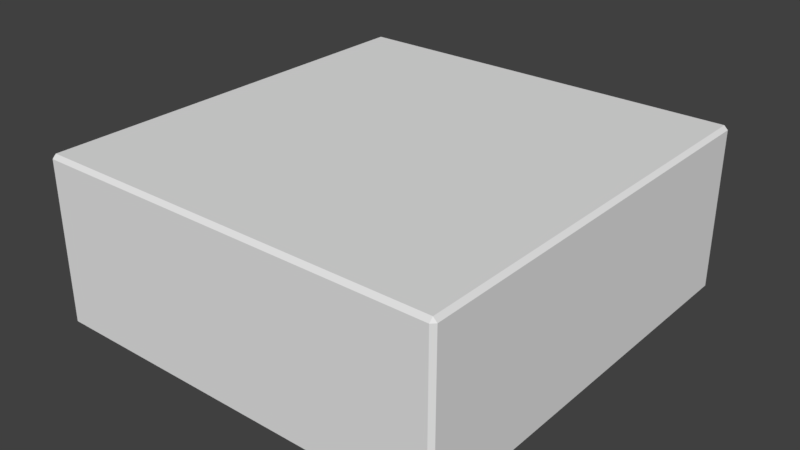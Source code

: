 # Source: 5vbox.blend  (saved by Blender 2.79.0; exported with 4.5.12 LTS)
import bpy
from mathutils import Matrix  # noqa: F401  (used for matrix-valued properties, if any)

bpy.ops.wm.read_factory_settings(use_empty=True)
scene = bpy.context.scene
scene.name = 'Scene'

# ---- collections
col_collection_1 = bpy.data.collections.new('Collection 1'); scene.collection.children.link(col_collection_1)

# ---- world
world_world = bpy.data.worlds.new('World'); scene.world = world_world
world_world.color = (0.05088, 0.05088, 0.05088)
world_world.use_sun_shadow = False
world_world.sun_shadow_jitter_overblur = 0.0
world_world.cycles.sampling_method = 'MANUAL'

# ---- meshes
me_cube_004 = bpy.data.meshes.new('Cube.004')
me_cube_004.from_pydata([(0.0, 1.192e-07, -2.384e-07), (0.0, 1.192e-07, 2.0), (0.0, 2.0, -2.384e-07), (0.0, 2.0, 2.0), (2.0, 1.192e-07, -2.384e-07), (2.0, 1.192e-07, 2.0), (2.0, 2.0, -2.384e-07), (2.0, 2.0, 2.0), (1.403, 2.198, 1.261), (1.403, 1.813, 1.261), (1.477, 2.198, 1.251), (1.477, 1.813, 1.251), (1.549, 2.198, 1.219), (1.549, 1.813, 1.219), (1.614, 2.198, 1.168), (1.614, 1.813, 1.168), (1.672, 2.198, 1.099), (1.672, 1.813, 1.099), (1.719, 2.198, 1.014), (1.719, 1.813, 1.014), (1.754, 2.198, 0.9183), (1.754, 1.813, 0.9183), (1.776, 2.198, 0.814), (1.776, 1.813, 0.814), (1.783, 2.198, 0.7057), (1.783, 1.813, 0.7057), (1.776, 2.198, 0.5973), (1.776, 1.813, 0.5973), (1.754, 2.198, 0.4931), (1.754, 1.813, 0.4931), (1.719, 2.198, 0.397), (1.719, 1.813, 0.397), (1.672, 2.198, 0.3128), (1.672, 1.813, 0.3128), (1.614, 2.198, 0.2437), (1.614, 1.813, 0.2437), (1.549, 2.198, 0.1924), (1.549, 1.813, 0.1924), (1.477, 2.198, 0.1608), (1.477, 1.813, 0.1608), (1.403, 2.198, 0.1501), (1.403, 1.813, 0.1501), (1.329, 2.198, 0.1608), (1.329, 1.813, 0.1608), (1.258, 2.198, 0.1924), (1.258, 1.813, 0.1924), (1.192, 2.198, 0.2437), (1.192, 1.813, 0.2437), (1.134, 2.198, 0.3128), (1.134, 1.813, 0.3128), (1.087, 2.198, 0.397), (1.087, 1.813, 0.397), (1.052, 2.198, 0.4931), (1.052, 1.813, 0.4931), (1.03, 2.198, 0.5973), (1.03, 1.813, 0.5973), (1.023, 2.198, 0.7057), (1.023, 1.813, 0.7057), (1.03, 2.198, 0.814), (1.03, 1.813, 0.814), (1.052, 2.198, 0.9183), (1.052, 1.813, 0.9183), (1.087, 2.198, 1.014), (1.087, 1.813, 1.014), (1.134, 2.198, 1.099), (1.134, 1.813, 1.099), (1.192, 2.198, 1.168), (1.192, 1.813, 1.168), (1.258, 2.198, 1.219), (1.258, 1.813, 1.219), (1.329, 2.198, 1.251), (1.329, 1.813, 1.251)], [], [(0, 1, 3, 2), (2, 3, 7, 6), (6, 7, 5, 4), (4, 5, 1, 0), (2, 6, 4, 0), (7, 3, 1, 5), (8, 9, 11, 10), (10, 11, 13, 12), (12, 13, 15, 14), (14, 15, 17, 16), (16, 17, 19, 18), (18, 19, 21, 20), (20, 21, 23, 22), (22, 23, 25, 24), (24, 25, 27, 26), (26, 27, 29, 28), (28, 29, 31, 30), (30, 31, 33, 32), (32, 33, 35, 34), (34, 35, 37, 36), (36, 37, 39, 38), (38, 39, 41, 40), (40, 41, 43, 42), (42, 43, 45, 44), (44, 45, 47, 46), (46, 47, 49, 48), (48, 49, 51, 50), (50, 51, 53, 52), (52, 53, 55, 54), (54, 55, 57, 56), (56, 57, 59, 58), (58, 59, 61, 60), (60, 61, 63, 62), (62, 63, 65, 64), (64, 65, 67, 66), (66, 67, 69, 68), (11, 9, 71, 69, 67, 65, 63, 61, 59, 57, 55, 53, 51, 49, 47, 45, 43, 41, 39, 37, 35, 33, 31, 29, 27, 25, 23, 21, 19, 17, 15, 13), (68, 69, 71, 70), (70, 71, 9, 8), (8, 10, 12, 14, 16, 18, 20, 22, 24, 26, 28, 30, 32, 34, 36, 38, 40, 42, 44, 46, 48, 50, 52, 54, 56, 58, 60, 62, 64, 66, 68, 70)])
me_cube_004.use_remesh_preserve_volume = False
me_cube_004.use_remesh_preserve_attributes = False
me_cube_004.use_mirror_vertex_groups = False
me_cube_004.update()
me_plane = bpy.data.meshes.new('Plane')
me_plane.from_pydata([(-0.9999, -0.9008, -0.0007612), (-0.9008, -0.9008, -0.1), (-0.9007, -1.0, -0.0007612), (9.697, -1.0, -0.0007612), (9.697, -0.9008, -0.1), (9.796, -0.9008, -0.0007612), (-0.9999, 10.1, -0.0007612), (-0.9007, 10.2, 0.03377), (-0.33, 10.2, -0.0007612), (-0.9008, 10.1, -0.1), (9.796, 10.1, -0.0007612), (9.697, 10.1, -0.1), (9.576, 10.2, -0.0007612), (9.697, 10.2, 0.1613), (-0.9975, -0.9008, 4.198), (-0.8983, -1.0, 4.198), (-0.8982, -0.9008, 4.297), (9.699, -1.0, 4.198), (9.799, -0.9008, 4.198), (9.699, -0.9008, 4.297), (-0.9975, 10.1, 4.198), (-0.8982, 10.1, 4.297), (-0.8983, 10.2, 4.198), (9.799, 10.1, 4.198), (9.699, 10.2, 4.198), (9.699, 10.1, 4.297), (5.162, 10.1, 2.317), (4.988, 10.1, 2.224), (5.024, 10.2, 2.365), (4.918, 10.1, 2.179), (4.764, 10.1, 2.056), (4.772, 10.2, 2.204), (4.601, 10.1, 1.851), (4.533, 10.1, 1.668), (4.457, 10.2, 1.8), (4.533, 10.1, 1.668), (4.533, 10.1, 1.473), (4.437, 10.2, 1.443), (4.428, 10.2, 1.648), (4.73, 10.1, 1.118), (4.58, 10.2, 1.126), (4.61, 10.1, 1.273), (4.61, 10.1, 1.867), (4.58, 10.2, 2.014), (4.73, 10.1, 2.023), (4.764, 10.1, 1.084), (4.918, 10.1, 0.9611), (4.772, 10.2, 0.9367), (4.533, 10.1, 1.473), (4.601, 10.1, 1.289), (4.457, 10.2, 1.34), (4.987, 10.1, 0.9167), (5.162, 10.1, 0.8237), (5.024, 10.2, 0.7752), (8.297, 10.1, 1.668), (8.229, 10.1, 1.851), (8.373, 10.2, 1.8), (8.297, 10.1, 1.668), (8.407, 10.2, 1.615), (8.375, 10.2, 1.353), (8.297, 10.1, 1.473), (8.297, 10.1, 1.473), (8.373, 10.2, 1.34), (8.229, 10.1, 1.289), (8.22, 10.1, 1.867), (8.1, 10.1, 2.023), (8.25, 10.2, 2.014), (8.22, 10.1, 1.273), (8.25, 10.2, 1.126), (8.1, 10.1, 1.118), (7.911, 10.1, 2.179), (8.057, 10.2, 2.204), (8.065, 10.1, 2.056), (7.842, 10.1, 2.224), (7.667, 10.1, 2.317), (7.805, 10.2, 2.365), (7.842, 10.1, 0.9167), (7.805, 10.2, 0.7752), (7.667, 10.1, 0.8237), (8.065, 10.1, 1.084), (8.057, 10.2, 0.9367), (7.911, 10.1, 0.9611), (6.316, 10.1, 0.5753), (6.514, 10.1, 0.5753), (6.415, 10.2, 0.4708), (6.143, 10.1, 0.5843), (6.034, 10.2, 0.4906), (5.946, 10.1, 0.6051), (5.268, 10.1, 0.7781), (5.455, 10.1, 0.7119), (5.326, 10.2, 0.645), (7.044, 10.1, 2.51), (7.163, 10.2, 2.591), (7.237, 10.1, 2.467), (6.883, 10.1, 2.535), (6.686, 10.1, 2.556), (6.796, 10.2, 2.65), (7.562, 10.1, 2.362), (7.375, 10.1, 2.429), (7.504, 10.2, 2.495), (7.562, 10.1, 0.7781), (7.504, 10.2, 0.645), (7.375, 10.1, 0.7119), (6.316, 10.1, 2.565), (6.415, 10.2, 2.67), (6.514, 10.1, 2.565), (6.143, 10.1, 2.556), (5.946, 10.1, 2.535), (6.034, 10.2, 2.65), (6.686, 10.1, 0.5843), (6.883, 10.1, 0.6051), (6.796, 10.2, 0.4906), (5.786, 10.1, 0.6307), (5.666, 10.2, 0.5492), (5.592, 10.1, 0.6732), (5.268, 10.1, 2.362), (5.326, 10.2, 2.495), (5.455, 10.1, 2.429), (5.592, 10.1, 2.467), (5.666, 10.2, 2.591), (5.786, 10.1, 2.51), (7.237, 10.1, 0.6732), (7.163, 10.2, 0.5492), (7.044, 10.1, 0.6307), (-0.792, -0.6929, 0.207), (-0.6928, -0.7922, 0.207), (-0.6928, -0.6929, 0.1078), (9.489, -0.7921, 0.2071), (9.588, -0.6929, 0.2071), (9.489, -0.6929, 0.1079), (-0.792, 9.892, 0.207), (-0.6928, 9.892, 0.1078), (-0.06223, 9.981, 0.2065), (-0.6928, 9.988, 0.2381), (9.588, 9.892, 0.2071), (9.49, 9.98, 0.3714), (9.371, 9.981, 0.2066), (9.489, 9.892, 0.1079), (-0.7897, -0.6929, 3.99), (-0.6904, -0.6929, 4.089), (-0.6905, -0.7921, 3.99), (9.492, -0.7922, 3.99), (9.492, -0.6929, 4.089), (9.591, -0.6929, 3.99), (-0.7897, 9.892, 3.99), (-0.6905, 9.991, 3.99), (-0.6904, 9.892, 4.089), (9.591, 9.892, 3.99), (9.492, 9.892, 4.089), (9.492, 9.991, 3.99), (5.162, 9.938, 2.317), (5.024, 9.843, 2.365), (4.988, 9.938, 2.224), (4.918, 9.938, 2.179), (4.772, 9.839, 2.204), (4.764, 9.938, 2.056), (4.601, 9.938, 1.851), (4.457, 9.839, 1.8), (4.533, 9.938, 1.668), (4.533, 9.938, 1.668), (4.428, 9.842, 1.649), (4.437, 9.842, 1.446), (4.533, 9.938, 1.473), (4.73, 9.938, 1.118), (4.61, 9.938, 1.273), (4.58, 9.839, 1.126), (4.61, 9.938, 1.867), (4.73, 9.938, 2.023), (4.58, 9.839, 2.014), (4.764, 9.938, 1.084), (4.772, 9.839, 0.9367), (4.918, 9.938, 0.9611), (4.533, 9.938, 1.473), (4.457, 9.839, 1.34), (4.601, 9.938, 1.289), (4.987, 9.938, 0.9167), (5.024, 9.851, 0.7763), (5.162, 9.938, 0.8237), (8.297, 9.938, 1.668), (8.373, 9.839, 1.8), (8.229, 9.938, 1.851), (8.297, 9.938, 1.668), (8.297, 9.938, 1.473), (8.374, 9.849, 1.351), (8.406, 9.854, 1.615), (8.297, 9.938, 1.473), (8.229, 9.938, 1.289), (8.373, 9.839, 1.34), (8.22, 9.938, 1.867), (8.25, 9.839, 2.014), (8.1, 9.938, 2.023), (8.22, 9.938, 1.273), (8.1, 9.938, 1.118), (8.25, 9.839, 1.126), (7.911, 9.938, 2.179), (8.065, 9.938, 2.056), (8.057, 9.839, 2.204), (7.842, 9.938, 2.224), (7.805, 9.842, 2.365), (7.667, 9.938, 2.317), (7.842, 9.938, 0.9167), (7.667, 9.938, 0.8237), (7.806, 9.852, 0.7763), (8.065, 9.938, 1.084), (7.911, 9.938, 0.9611), (8.057, 9.839, 0.9367), (6.316, 9.938, 0.5753), (6.415, 9.853, 0.4719), (6.514, 9.938, 0.5753), (6.143, 9.938, 0.5843), (5.946, 9.938, 0.6051), (6.033, 9.853, 0.4916), (5.268, 9.938, 0.7781), (5.325, 9.852, 0.6461), (5.455, 9.938, 0.7119), (7.044, 9.938, 2.51), (7.237, 9.938, 2.467), (7.163, 9.843, 2.591), (6.883, 9.938, 2.535), (6.796, 9.843, 2.65), (6.686, 9.938, 2.556), (7.562, 9.938, 2.362), (7.504, 9.843, 2.495), (7.375, 9.938, 2.429), (7.562, 9.938, 0.7781), (7.375, 9.938, 0.7119), (7.504, 9.853, 0.6461), (6.316, 9.938, 2.565), (6.514, 9.938, 2.565), (6.415, 9.843, 2.669), (6.143, 9.938, 2.556), (6.034, 9.843, 2.65), (5.946, 9.938, 2.535), (6.686, 9.938, 0.5843), (6.796, 9.853, 0.4916), (6.883, 9.938, 0.6051), (5.786, 9.938, 0.6307), (5.592, 9.938, 0.6732), (5.666, 9.853, 0.5503), (5.268, 9.938, 2.362), (5.455, 9.938, 2.429), (5.326, 9.843, 2.495), (5.592, 9.938, 2.467), (5.786, 9.938, 2.51), (5.666, 9.843, 2.591), (7.237, 9.938, 0.6732), (7.044, 9.938, 0.6307), (7.163, 9.853, 0.5503), (-0.6916, 9.99, 2.099), (-0.7909, 9.892, 2.099), (9.491, 9.985, 2.097), (9.59, 9.892, 2.099), (9.49, -0.7922, 2.099), (9.59, -0.6929, 2.099), (-0.6916, -0.7922, 2.099), (-0.7909, -0.6929, 2.099), (-0.9987, 10.1, 2.099), (-0.8995, 10.2, 2.098), (9.797, 10.1, 2.099), (9.698, 10.2, 2.099), (9.797, -0.9008, 2.099), (9.698, -1.0, 2.099), (-0.9987, -0.9008, 2.099), (-0.8995, -1.0, 2.099), (-0.9987, 10.1, 2.099), (4.666, 10.2, 2.098), (9.797, 10.1, 2.099), (4.745, 10.1, 2.037), (9.797, -0.9008, 2.099), (9.698, -1.0, 2.099), (-0.9987, -0.9008, 2.099), (-0.8995, -1.0, 2.099), (4.745, 9.938, 2.037), (4.666, 9.839, 2.098), (8.165, 10.2, 2.098), (8.085, 10.1, 2.037), (8.085, 9.938, 2.037), (8.165, 9.839, 2.098)], [(270, 264), (270, 271), (268, 269), (266, 268), (269, 271)], [(263, 261, 17, 15), (21, 16, 19, 25), (260, 258, 23, 18), (8, 37, 50, 40, 47, 53, 90, 113, 86, 84, 111, 122, 101, 77, 80, 68, 62, 59, 12), (1, 9, 11, 4), (43, 265, 267, 44), (26, 115, 239, 150), (254, 140, 141, 252), (146, 148, 142, 139), (253, 143, 147, 251), (132, 136, 183, 187, 193, 205, 202, 226, 247, 234, 207, 211, 238, 213, 176, 170, 165, 173, 161), (126, 129, 137, 131), (259, 13, 24), (29, 27, 152, 153), (267, 30, 155, 272), (35, 33, 158, 159), (48, 36, 162, 172), (41, 49, 174, 164), (32, 42, 166, 156), (45, 39, 163, 169), (88, 52, 177, 212), (51, 46, 171, 175), (64, 55, 180, 188), (63, 67, 191, 186), (60, 61, 185, 182), (275, 65, 190, 276), (97, 74, 199, 221), (69, 79, 203, 192), (73, 70, 194, 197), (78, 100, 224, 201), (82, 85, 209, 206), (81, 76, 200, 204), (109, 83, 208, 233), (114, 89, 214, 237), (54, 57, 181, 178), (93, 98, 223, 216), (106, 103, 227, 230), (105, 95, 220, 228), (120, 107, 232, 243), (87, 112, 236, 210), (249, 144, 138, 255), (94, 91, 215, 218), (102, 121, 245, 225), (123, 110, 235, 246), (117, 118, 242, 240), (0, 1, 2), (3, 4, 5), (6, 7, 8, 9), (10, 11, 12, 13), (14, 15, 16), (17, 18, 19), (20, 21, 22), (23, 24, 25), (26, 27, 28), (29, 30, 31), (32, 33, 34), (35, 36, 37, 38), (39, 40, 41), (42, 43, 44), (45, 46, 47), (48, 49, 50), (51, 52, 53), (54, 55, 56), (57, 58, 59, 60), (61, 62, 63), (64, 65, 66), (67, 68, 69), (70, 71, 72), (73, 74, 75), (76, 77, 78), (79, 80, 81), (82, 83, 84), (85, 86, 87), (88, 89, 90), (91, 92, 93), (94, 95, 96), (97, 98, 99), (100, 101, 102), (103, 104, 105), (106, 107, 108), (109, 110, 111), (112, 113, 114), (115, 116, 117), (118, 119, 120), (121, 122, 123), (124, 125, 126), (127, 128, 129), (130, 131, 132, 133), (134, 135, 136, 137), (138, 139, 140), (141, 142, 143), (144, 145, 146), (147, 148, 149), (150, 151, 152), (153, 154, 155), (156, 157, 158), (159, 160, 161, 162), (163, 164, 165), (166, 167, 168), (169, 170, 171), (172, 173, 174), (175, 176, 177), (178, 179, 180), (181, 182, 183, 184), (185, 186, 187), (188, 189, 190), (191, 192, 193), (194, 195, 196), (197, 198, 199), (200, 201, 202), (203, 204, 205), (206, 207, 208), (209, 210, 211), (212, 213, 214), (215, 216, 217), (218, 219, 220), (221, 222, 223), (224, 225, 226), (227, 228, 229), (230, 231, 232), (233, 234, 235), (236, 237, 238), (239, 240, 241), (242, 243, 244), (245, 246, 247), (9, 1, 0, 6), (1, 4, 3, 2), (4, 11, 10, 5), (11, 9, 8, 12), (20, 14, 16, 21), (15, 17, 19, 16), (18, 23, 25, 19), (24, 22, 21, 25), (256, 20, 22, 257), (258, 10, 13, 259), (260, 18, 17, 261), (262, 0, 2, 263), (28, 116, 115, 26), (31, 28, 27, 29), (34, 43, 42, 32), (38, 34, 33, 35), (39, 45, 47, 40), (265, 31, 30, 267), (50, 37, 36, 48), (53, 47, 46, 51), (40, 50, 49, 41), (56, 58, 57, 54), (61, 60, 59, 62), (66, 56, 55, 64), (62, 68, 67, 63), (75, 71, 70, 73), (274, 66, 65, 275), (68, 80, 79, 69), (76, 81, 80, 77), (77, 101, 100, 78), (99, 75, 74, 97), (85, 82, 84, 86), (86, 113, 112, 87), (90, 53, 52, 88), (96, 92, 91, 94), (101, 122, 121, 102), (92, 99, 98, 93), (108, 104, 103, 106), (111, 84, 83, 109), (116, 119, 118, 117), (113, 90, 89, 114), (104, 96, 95, 105), (107, 120, 119, 108), (110, 123, 122, 111), (37, 8, 7, 38), (58, 13, 12, 59), (130, 124, 126, 131), (125, 127, 129, 126), (128, 134, 137, 129), (136, 132, 131, 137), (146, 139, 138, 144), (139, 142, 141, 140), (142, 148, 147, 143), (148, 146, 145, 149), (248, 145, 144, 249), (250, 135, 134, 251), (252, 141, 143, 253), (254, 125, 124, 255), (150, 239, 241, 151), (153, 152, 151, 154), (156, 166, 168, 157), (159, 158, 157, 160), (165, 170, 169, 163), (272, 155, 154, 273), (172, 162, 161, 173), (175, 171, 170, 176), (164, 174, 173, 165), (178, 181, 184, 179), (187, 183, 182, 185), (188, 180, 179, 189), (186, 191, 193, 187), (197, 194, 196, 198), (276, 190, 189, 277), (192, 203, 205, 193), (202, 205, 204, 200), (201, 224, 226, 202), (221, 199, 198, 222), (211, 207, 206, 209), (210, 236, 238, 211), (212, 177, 176, 213), (218, 215, 217, 219), (225, 245, 247, 226), (216, 223, 222, 217), (230, 227, 229, 231), (233, 208, 207, 234), (240, 242, 244, 241), (237, 214, 213, 238), (228, 220, 219, 229), (231, 244, 243, 232), (234, 247, 246, 235), (160, 133, 132, 161), (183, 136, 135, 184), (26, 150, 152, 27), (29, 153, 155, 30), (32, 156, 158, 33), (35, 159, 162, 36), (41, 164, 163, 39), (44, 167, 166, 42), (45, 169, 171, 46), (48, 172, 174, 49), (51, 175, 177, 52), (54, 178, 180, 55), (60, 182, 181, 57), (63, 186, 185, 61), (64, 188, 190, 65), (69, 192, 191, 67), (72, 195, 194, 70), (73, 197, 199, 74), (78, 201, 200, 76), (81, 204, 203, 79), (82, 206, 208, 83), (87, 210, 209, 85), (88, 212, 214, 89), (93, 216, 215, 91), (94, 218, 220, 95), (97, 221, 223, 98), (102, 225, 224, 100), (105, 228, 227, 103), (106, 230, 232, 107), (109, 233, 235, 110), (114, 237, 236, 112), (117, 240, 239, 115), (120, 243, 242, 118), (123, 246, 245, 121), (256, 262, 14, 20), (140, 254, 255, 138), (127, 252, 253, 128), (149, 250, 251, 147), (133, 248, 249, 130), (130, 249, 255, 124), (167, 272, 273, 168), (128, 253, 251, 134), (125, 254, 252, 127), (6, 0, 262, 256), (14, 262, 263, 15), (5, 260, 261, 3), (23, 258, 259, 24), (6, 256, 257, 7), (44, 267, 272, 167), (5, 10, 258, 260), (2, 3, 261, 263), (195, 276, 277, 196), (71, 274, 275, 72), (72, 275, 276, 195), (250, 277, 189, 179, 184, 135), (56, 66, 274, 259, 13, 58), (168, 273, 248, 133, 160, 157), (257, 265, 43, 34, 38, 7), (248, 273, 154, 151, 241, 244, 231, 229, 145), (196, 277, 250, 149, 229, 219, 217, 222, 198), (149, 145, 229), (259, 274, 71, 75, 99, 92, 96, 104, 24), (28, 31, 265, 257, 22, 104, 108, 119, 116), (22, 24, 104)])
me_plane.use_remesh_preserve_volume = False
me_plane.use_remesh_preserve_attributes = False
me_plane.use_mirror_vertex_groups = False
me_plane.update()

# ---- objects
ob_cube_002 = bpy.data.objects.new('Cube.002', me_cube_004)
ob_plane = bpy.data.objects.new('Plane', me_plane)

# ---- transforms, parenting, visibility, modifiers, constraints
ob_cube_002.location = (-5.0, -6.002, 0.3)
ob_cube_002.scale = (5.0, 5.2, 1.8)
ob_cube_002.hide_viewport = True
ob_cube_002.lineart.crease_threshold = 0.0
ob_plane.location = (-4.399, -5.396, 3.174e-09)
ob_plane.scale = (1.011, 1.011, 1.011)
ob_plane.lineart.crease_threshold = 0.0

# ---- collection membership
col_collection_1.objects.link(ob_cube_002)
col_collection_1.objects.link(ob_plane)

# ---- scene / render settings (as saved in the file)
scene.frame_start = 1; scene.frame_end = 250; scene.frame_set(1)
scene.render.engine = 'BLENDER_EEVEE_NEXT'
scene.render.resolution_percentage = 50
scene.render.dither_intensity = 0.0
scene.cycles.use_denoising = False
scene.cycles.samples = 128
scene.cycles.sampling_pattern = 'TABULATED_SOBOL'
scene.cycles.use_adaptive_sampling = False
scene.cycles.use_light_tree = False
scene.cycles.blur_glossy = 0.0
scene.cycles.sample_clamp_indirect = 0.0
scene.view_settings.view_transform = 'Standard'
bpy.context.view_layer.update()

# ---- added for rendering (the .blend has no active camera and no usable light): camera, sun
cam_auto = bpy.data.cameras.new('AutoCamera')
cam_auto.lens = 50.0
cam_auto.sensor_width = 36.0
cam_auto.clip_end = 1000.0
ob_auto_camera = bpy.data.objects.new('AutoCamera', cam_auto)
scene.collection.objects.link(ob_auto_camera)
ob_auto_camera.location = (15.1789, -18.8982, 14.2252)
ob_auto_camera.rotation_euler = (1.09748, -7.21219e-08, 0.694738)
scene.camera = ob_auto_camera
light_auto_sun = bpy.data.lights.new('AutoSun', 'SUN')
light_auto_sun.energy = 3.0
light_auto_sun.angle = 0.0523599
ob_auto_sun = bpy.data.objects.new('AutoSun', light_auto_sun)
scene.collection.objects.link(ob_auto_sun)
ob_auto_sun.rotation_euler = (0.872665, 0.174533, 0.523599)
bpy.context.view_layer.update()
